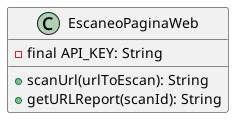

The diagram above was rendered by PlantUML. Its source (embedded in the PNG):
@startuml
class EscaneoPaginaWeb{
	- final API_KEY: String
	+ scanUrl(urlToEscan): String
	+ getURLReport(scanId): String
}
@enduml